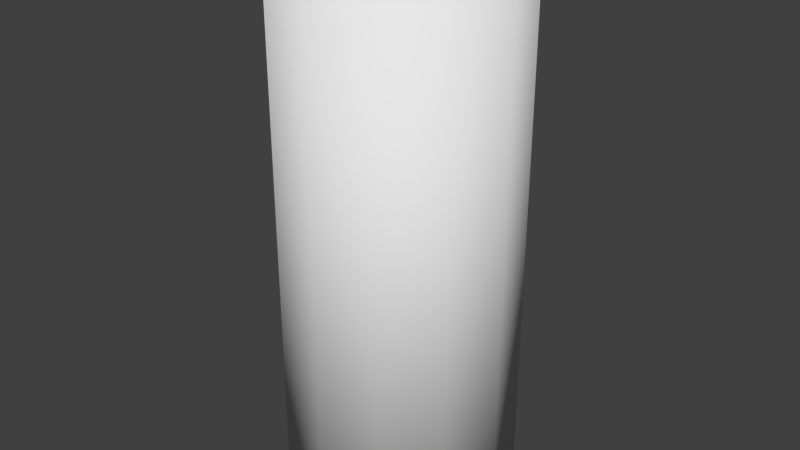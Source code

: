# Source: woodPillar.blend  (saved by Blender 2.69.0; exported with 4.5.12 LTS)
import bpy
from mathutils import Matrix  # noqa: F401  (used for matrix-valued properties, if any)

bpy.ops.wm.read_factory_settings(use_empty=True)
scene = bpy.context.scene
scene.name = 'Scene'

# ---- collections
col_collection_1 = bpy.data.collections.new('Collection 1'); scene.collection.children.link(col_collection_1)

# ---- world
world_world = bpy.data.worlds.new('World'); scene.world = world_world
world_world.color = (0.05088, 0.05088, 0.05088)
world_world.use_sun_shadow = False
world_world.sun_shadow_jitter_overblur = 0.0
world_world.cycles.sampling_method = 'MANUAL'
world_world.cycles.sample_map_resolution = 256

# ---- meshes
me_cylinder = bpy.data.meshes.new('Cylinder')
me_cylinder.from_pydata([(0.0, 0.6544, 0.0), (0.0, 0.6544, 3.029), (0.3272, 0.5667, 0.0), (0.3272, 0.5667, 3.029), (0.5667, 0.3272, 0.0), (0.5667, 0.3272, 3.029), (0.6544, -2.86e-08, 0.0), (0.6544, -2.86e-08, 3.029), (0.5667, -0.3272, 0.0), (0.5667, -0.3272, 3.029), (0.3272, -0.5667, 0.0), (0.3272, -0.5667, 3.029), (9.881e-08, -0.6544, 0.0), (9.881e-08, -0.6544, 3.029), (-0.3272, -0.5667, 0.0), (-0.3272, -0.5667, 3.029), (-0.5667, -0.3272, 0.0), (-0.5667, -0.3272, 3.029), (-0.6544, -3.042e-07, 0.0), (-0.6544, -3.042e-07, 3.029), (-0.5667, 0.3272, 0.0), (-0.5667, 0.3272, 3.029), (-0.3272, 0.5667, 0.0), (-0.3272, 0.5667, 3.029), (0.0, 0.0, 0.0), (0.0, 0.0, 3.029)], [], [(0, 1, 3, 2), (2, 3, 5, 4), (4, 5, 7, 6), (6, 7, 9, 8), (8, 9, 11, 10), (10, 11, 13, 12), (12, 13, 15, 14), (14, 15, 17, 16), (16, 17, 19, 18), (18, 19, 21, 20), (22, 23, 1, 0), (20, 21, 23, 22), (23, 21, 25), (1, 23, 25), (21, 19, 25), (19, 17, 25), (17, 15, 25), (15, 13, 25), (13, 11, 25), (11, 9, 25), (9, 7, 25), (7, 5, 25), (5, 3, 25), (3, 1, 25), (0, 2, 24), (2, 4, 24), (4, 6, 24), (6, 8, 24), (8, 10, 24), (10, 12, 24), (12, 14, 24), (14, 16, 24), (16, 18, 24), (18, 20, 24), (20, 22, 24), (22, 0, 24)])
me_cylinder.polygons.foreach_set('use_smooth', [1, 1, 1, 1, 1, 1, 1, 1, 1, 1, 1, 1, 0, 0, 0, 0, 0, 0, 0, 0, 0, 0, 0, 0, 0, 0, 0, 0, 0, 0, 0, 0, 0, 0, 0, 0])
_uv = me_cylinder.uv_layers.new(name='UVMap')
_uv.uv.foreach_set('vector', [0.9465, 0.0001406, 0.9465, 0.7053, 0.8676, 0.7053, 0.8676, 0.0001406, 0.8676, 0.0001406, 0.8676, 0.7053, 0.7888, 0.7053, 0.7888, 0.0001406, 0.7888, 0.0001406, 0.7888, 0.7053, 0.7099, 0.7053, 0.7099, 0.0001408, 0.7099, 0.0001408, 0.7099, 0.7053, 0.6311, 0.7053, 0.6311, 0.000141, 0.6311, 0.000141, 0.6311, 0.7053, 0.5522, 0.7053, 0.5522, 0.0001414, 0.5522, 0.0001414, 0.5522, 0.7053, 0.4733, 0.7053, 0.4733, 0.0001419, 0.4733, 0.0001419, 0.4733, 0.7053, 0.3945, 0.7053, 0.3945, 0.0001427, 0.3945, 0.0001427, 0.3945, 0.7053, 0.3156, 0.7053, 0.3156, 0.0001436, 0.3156, 0.0001436, 0.3156, 0.7053, 0.2367, 0.7053, 0.2367, 0.0001447, 0.2367, 0.0001447, 0.2367, 0.7053, 0.1579, 0.7053, 0.1579, 0.000146, 0.079, 0.0001476, 0.07901, 0.7053, 0.0001498, 0.7053, 0.0001406, 0.0001495, 0.1579, 0.000146, 0.1579, 0.7053, 0.07901, 0.7053, 0.079, 0.0001476, 0.1079, 0.9999, 0.03964, 0.9604, 0.1474, 0.8527, 0.1868, 0.9999, 0.1079, 0.9999, 0.1474, 0.8527, 0.03964, 0.9604, 0.0002051, 0.8921, 0.1474, 0.8527, 0.0002051, 0.8921, 0.0002052, 0.8133, 0.1474, 0.8527, 0.0002052, 0.8133, 0.03964, 0.745, 0.1474, 0.8527, 0.03964, 0.745, 0.1079, 0.7055, 0.1474, 0.8527, 0.1079, 0.7055, 0.1868, 0.7055, 0.1474, 0.8527, 0.1868, 0.7055, 0.2551, 0.745, 0.1474, 0.8527, 0.2551, 0.745, 0.2945, 0.8133, 0.1474, 0.8527, 0.2945, 0.8133, 0.2945, 0.8921, 0.1474, 0.8527, 0.2945, 0.8921, 0.2551, 0.9604, 0.1474, 0.8527, 0.2551, 0.9604, 0.1868, 0.9999, 0.1474, 0.8527, 0.1079, 0.7055, 0.1867, 0.7055, 0.1473, 0.8527, 0.1867, 0.7055, 0.255, 0.745, 0.1473, 0.8527, 0.255, 0.745, 0.2945, 0.8133, 0.1473, 0.8527, 0.2945, 0.8133, 0.2945, 0.8921, 0.1473, 0.8527, 0.2945, 0.8921, 0.255, 0.9604, 0.1473, 0.8527, 0.255, 0.9604, 0.1867, 0.9999, 0.1473, 0.8527, 0.1867, 0.9999, 0.1079, 0.9999, 0.1473, 0.8527, 0.1079, 0.9999, 0.03957, 0.9604, 0.1473, 0.8527, 0.03957, 0.9604, 0.0001406, 0.8921, 0.1473, 0.8527, 0.0001406, 0.8921, 0.0001406, 0.8133, 0.1473, 0.8527, 0.0001406, 0.8133, 0.03957, 0.745, 0.1473, 0.8527, 0.03957, 0.745, 0.1079, 0.7055, 0.1473, 0.8527])
me_cylinder.use_remesh_preserve_volume = False
me_cylinder.use_remesh_preserve_attributes = False
me_cylinder.use_mirror_vertex_groups = False
me_cylinder.update()

# ---- objects
ob_cylinder = bpy.data.objects.new('Cylinder', me_cylinder)

# ---- transforms, parenting, visibility, modifiers, constraints
ob_cylinder.location = (0.0, 0.0, 0.0)
ob_cylinder.lineart.crease_threshold = 0.0

# ---- collection membership
col_collection_1.objects.link(ob_cylinder)

# ---- scene / render settings (as saved in the file)
scene.frame_start = 1; scene.frame_end = 250; scene.frame_set(226)
scene.render.engine = 'BLENDER_EEVEE_NEXT'
scene.render.image_settings.compression = 90
scene.render.resolution_percentage = 50
scene.render.dither_intensity = 0.0
scene.cycles.use_denoising = False
scene.cycles.samples = 10
scene.cycles.sampling_pattern = 'TABULATED_SOBOL'
scene.cycles.light_sampling_threshold = 0.0
scene.cycles.use_adaptive_sampling = False
scene.cycles.use_light_tree = False
scene.cycles.blur_glossy = 0.0
scene.cycles.volume_bounces = 1
scene.cycles.pixel_filter_type = 'GAUSSIAN'
scene.cycles.sample_clamp_indirect = 0.0
scene.view_settings.view_transform = 'Standard'
bpy.context.view_layer.update()

# ---- added for rendering (the .blend has no active camera and no usable light): camera, sun
cam_auto = bpy.data.cameras.new('AutoCamera')
cam_auto.lens = 50.0
cam_auto.sensor_width = 36.0
cam_auto.clip_end = 1000.0
ob_auto_camera = bpy.data.objects.new('AutoCamera', cam_auto)
scene.collection.objects.link(ob_auto_camera)
ob_auto_camera.location = (3.28392, -3.94071, 4.14141)
ob_auto_camera.rotation_euler = (1.09748, -7.21219e-08, 0.694738)
scene.camera = ob_auto_camera
light_auto_sun = bpy.data.lights.new('AutoSun', 'SUN')
light_auto_sun.energy = 3.0
light_auto_sun.angle = 0.0523599
ob_auto_sun = bpy.data.objects.new('AutoSun', light_auto_sun)
scene.collection.objects.link(ob_auto_sun)
ob_auto_sun.rotation_euler = (0.872665, 0.174533, 0.523599)
bpy.context.view_layer.update()

